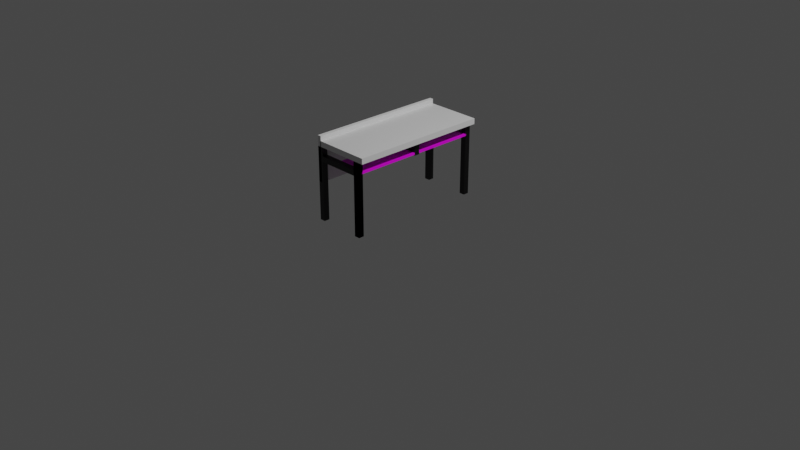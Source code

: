 # Source: table.blend  (saved by Blender 3.5.10; exported with 4.5.12 LTS)
import bpy
from mathutils import Matrix  # noqa: F401  (used for matrix-valued properties, if any)

bpy.ops.wm.read_factory_settings(use_empty=True)
scene = bpy.context.scene
scene.name = 'Scene'

# ---- collections
col_collection = bpy.data.collections.new('Collection'); scene.collection.children.link(col_collection)
col_table = bpy.data.collections.new('Table'); scene.collection.children.link(col_table)
col_main = bpy.data.collections.new('Main'); col_table.children.link(col_main)
col_table_leg = bpy.data.collections.new('Table leg'); col_table.children.link(col_table_leg)
col_drawers = bpy.data.collections.new('Drawers'); col_table.children.link(col_drawers)

# ---- images (referenced by path relative to the original .blend; pixels are not part of the script)
import os
ASSET_DIR = os.environ.get("B2B_ASSET_DIR", "")  # directory of the original .blend (textures are referenced by path, not embedded)
HERE = os.path.dirname(os.path.abspath(__file__))  # packed textures are extracted next to this script under _unpacked/

def load_image(name, relpath, width, height, colorspace="sRGB"):
    """Load a texture the original file referenced (path relative to the .blend, or extracted next to this script)."""
    p = next((c for c in (os.path.join(HERE, relpath), os.path.join(ASSET_DIR, relpath)) if relpath and os.path.exists(c)), "")
    if p:
        img = bpy.data.images.load(p, check_existing=True)
        img.name = name
    else:  # same state as the original file: an image datablock whose file is absent (Cycles renders it pink)
        img = bpy.data.images.new(name, width, height)
        img.source = "FILE"
        img.filepath = "//" + (relpath or name)
    img.colorspace_settings.name = colorspace
    return img
img_texture_table_drawer_jpg = load_image('texture_table_drawer.jpg', 'texture_table_drawer.jpg', 1024, 1024, 'sRGB')

# ---- materials (node trees are filled in below, after node groups)
mat_material_003 = bpy.data.materials.new('Material.003')
mat_material_003.use_transparent_shadow = False
mat_texture_table_leg = bpy.data.materials.new('texture_table_leg')
mat_texture_table_leg.use_transparent_shadow = False
mat_material_001 = bpy.data.materials.new('Material.001')
mat_material_001.use_transparent_shadow = False

# ---- material node trees
mat_material_003.use_nodes = True; mat_material_003.node_tree.nodes.clear()
_N = mat_material_003.node_tree.nodes; _L = mat_material_003.node_tree.links
n0 = _N.new('ShaderNodeBsdfPrincipled'); n0.name = 'Principled BSDF'; n0.location = (10, 300)
n0.distribution = 'GGX'
n0.subsurface_method = 'RANDOM_WALK_SKIN'
n0.inputs[3].default_value = 1.45
n0.inputs[27].default_value = (0.0, 0.0, 0.0, 1.0)
n0.inputs[28].default_value = 1.0
n1 = _N.new('ShaderNodeOutputMaterial'); n1.name = 'Material Output'; n1.location = (300, 300)
_L.new(n0.outputs[0], n1.inputs[0])
n1.is_active_output = True
mat_texture_table_leg.use_nodes = True; mat_texture_table_leg.node_tree.nodes.clear()
_N = mat_texture_table_leg.node_tree.nodes; _L = mat_texture_table_leg.node_tree.links
n0 = _N.new('ShaderNodeBsdfPrincipled'); n0.name = 'Principled BSDF'; n0.location = (10, 300)
n0.distribution = 'GGX'
n0.subsurface_method = 'RANDOM_WALK_SKIN'
n0.inputs[0].default_value = (0.0, 0.0, 0.0, 1.0)
n0.inputs[3].default_value = 1.45
n0.inputs[27].default_value = (0.0, 0.0, 0.0, 1.0)
n0.inputs[28].default_value = 1.0
n1 = _N.new('ShaderNodeOutputMaterial'); n1.name = 'Material Output'; n1.location = (300, 300)
_L.new(n0.outputs[0], n1.inputs[0])
n1.is_active_output = True
mat_material_001.use_nodes = True; mat_material_001.node_tree.nodes.clear()
_N = mat_material_001.node_tree.nodes; _L = mat_material_001.node_tree.links
n0 = _N.new('ShaderNodeBsdfPrincipled'); n0.name = 'Principled BSDF'; n0.location = (10, 300)
n0.distribution = 'GGX'
n0.subsurface_method = 'RANDOM_WALK_SKIN'
n0.inputs[3].default_value = 1.45
n0.inputs[27].default_value = (0.0, 0.0, 0.0, 1.0)
n0.inputs[28].default_value = 1.0
n1 = _N.new('ShaderNodeOutputMaterial'); n1.name = 'Material Output'; n1.location = (300, 300)
n2 = _N.new('ShaderNodeTexImage'); n2.name = 'Image Texture'; n2.location = (-280, 275)
n2.image = img_texture_table_drawer_jpg
_L.new(n0.outputs[0], n1.inputs[0])
_L.new(n2.outputs[0], n0.inputs[0])
n1.is_active_output = True

# ---- world
world_world = bpy.data.worlds.new('World'); scene.world = world_world
world_world.use_nodes = True; world_world.node_tree.nodes.clear()
_N = world_world.node_tree.nodes; _L = world_world.node_tree.links
n0 = _N.new('ShaderNodeOutputWorld'); n0.name = 'World Output'; n0.location = (300, 300)
n1 = _N.new('ShaderNodeBackground'); n1.name = 'Background'; n1.location = (10, 300)
n1.inputs[0].default_value = (0.05088, 0.05088, 0.05088, 1.0)
_L.new(n1.outputs[0], n0.inputs[0])
n0.is_active_output = True
world_world.color = (0.05088, 0.05088, 0.05088)
world_world.use_sun_shadow = False
world_world.sun_shadow_jitter_overblur = 0.0

# ---- cameras
cam_camera = bpy.data.cameras.new('Camera')
cam_camera.clip_end = 100.0
cam_camera.ortho_scale = 7.314

# ---- lights
light_light = bpy.data.lights.new('Light', 'POINT')
light_light.transmission_factor = 0.0
light_light.energy = 1000.0
light_light.shadow_soft_size = 0.1
light_light.shadow_maximum_resolution = 0.006
light_light.use_absolute_resolution = True

# ---- meshes
me_cube_002 = bpy.data.meshes.new('Cube.002')
me_cube_002.from_pydata([(-1.0, -1.0, -1.0), (-1.0, -1.0, 1.0), (-1.0, 1.0, -1.0), (-1.0, 1.0, 1.0), (1.0, -1.0, -1.0), (1.0, -1.0, 1.0), (1.0, 1.0, -1.0), (1.0, 1.0, 1.0)], [], [(0, 1, 3, 2), (2, 3, 7, 6), (6, 7, 5, 4), (4, 5, 1, 0), (2, 6, 4, 0), (7, 3, 1, 5)])
_uv = me_cube_002.uv_layers.new(name='UVMap')
_uv.uv.foreach_set('vector', [0.375, 0.0, 0.625, 0.0, 0.625, 0.25, 0.375, 0.25, 0.375, 0.25, 0.625, 0.25, 0.625, 0.5, 0.375, 0.5, 0.375, 0.5, 0.625, 0.5, 0.625, 0.75, 0.375, 0.75, 0.375, 0.75, 0.625, 0.75, 0.625, 1.0, 0.375, 1.0, 0.125, 0.5, 0.375, 0.5, 0.375, 0.75, 0.125, 0.75, 0.625, 0.5, 0.875, 0.5, 0.875, 0.75, 0.625, 0.75])
me_cube_002.update()
me_cube_001 = bpy.data.meshes.new('Cube.001')
me_cube_001.from_pydata([(-1.0, -1.0, -1.0), (-1.0, -1.0, 1.0), (-1.0, 1.0, -1.0), (-1.0, 1.0, 1.0), (1.0, -1.0, -1.0), (1.0, -1.0, 1.0), (1.0, 1.0, -1.0), (1.0, 1.0, 1.0)], [], [(0, 1, 3, 2), (2, 3, 7, 6), (6, 7, 5, 4), (4, 5, 1, 0), (2, 6, 4, 0), (7, 3, 1, 5)])
_uv = me_cube_001.uv_layers.new(name='UVMap')
_uv.uv.foreach_set('vector', [0.4024, 0.6667, 0.4024, 1.0, 0.2072, 1.0, 0.2072, 0.6667, 0.4024, 4.967e-08, 0.4024, 0.3333, 0.2072, 0.3333, 0.2072, 0.0, 0.5976, 4.967e-08, 0.5976, 0.3333, 0.4024, 0.3333, 0.4024, 0.0, 0.4024, 0.3333, 0.4024, 0.6667, 0.2072, 0.6667, 0.2072, 0.3333, 0.4024, 0.3333, 0.5976, 0.3333, 0.5976, 0.6667, 0.4024, 0.6667, 0.5976, 0.0, 0.7928, 4.967e-08, 0.7928, 0.3333, 0.5976, 0.3333])
me_cube_001.materials.append(mat_material_003)
me_cube_001.update()
me_cube_003 = bpy.data.meshes.new('Cube.003')
me_cube_003.from_pydata([(-1.0, -1.0, -1.0), (-1.0, -1.0, 1.0), (-1.0, 1.0, -1.0), (-1.0, 1.0, 1.0), (1.0, -1.0, -1.0), (1.0, -1.0, 1.0), (1.0, 1.0, -1.0), (1.0, 1.0, 1.0)], [], [(0, 1, 3, 2), (2, 3, 7, 6), (6, 7, 5, 4), (4, 5, 1, 0), (2, 6, 4, 0), (7, 3, 1, 5)])
_uv = me_cube_003.uv_layers.new(name='UVMap')
_uv.uv.foreach_set('vector', [0.375, 0.0, 0.625, 0.0, 0.625, 0.25, 0.375, 0.25, 0.375, 0.25, 0.625, 0.25, 0.625, 0.5, 0.375, 0.5, 0.375, 0.5, 0.625, 0.5, 0.625, 0.75, 0.375, 0.75, 0.375, 0.75, 0.625, 0.75, 0.625, 1.0, 0.375, 1.0, 0.125, 0.5, 0.375, 0.5, 0.375, 0.75, 0.125, 0.75, 0.625, 0.5, 0.875, 0.5, 0.875, 0.75, 0.625, 0.75])
me_cube_003.materials.append(mat_texture_table_leg)
me_cube_003.update()
me_cube_004 = bpy.data.meshes.new('Cube.004')
me_cube_004.from_pydata([(-1.0, -1.0, -1.0), (-1.0, -1.0, 1.0), (-1.0, 1.0, -1.0), (-1.0, 1.0, 1.0), (1.0, -1.0, -1.0), (1.0, -1.0, 1.0), (1.0, 1.0, -1.0), (1.0, 1.0, 1.0)], [], [(0, 1, 3, 2), (2, 3, 7, 6), (6, 7, 5, 4), (4, 5, 1, 0), (2, 6, 4, 0), (7, 3, 1, 5)])
_uv = me_cube_004.uv_layers.new(name='UVMap')
_uv.uv.foreach_set('vector', [0.375, 0.0, 0.625, 0.0, 0.625, 0.25, 0.375, 0.25, 0.375, 0.25, 0.625, 0.25, 0.625, 0.5, 0.375, 0.5, 0.375, 0.5, 0.625, 0.5, 0.625, 0.75, 0.375, 0.75, 0.375, 0.75, 0.625, 0.75, 0.625, 1.0, 0.375, 1.0, 0.125, 0.5, 0.375, 0.5, 0.375, 0.75, 0.125, 0.75, 0.625, 0.5, 0.875, 0.5, 0.875, 0.75, 0.625, 0.75])
me_cube_004.update()
me_cube_005 = bpy.data.meshes.new('Cube.005')
me_cube_005.from_pydata([(-1.0, -1.0, -1.0), (-1.0, -1.0, 1.0), (-1.0, 1.0, -1.0), (-1.0, 1.0, 1.0), (1.0, -1.0, -1.0), (1.0, -1.0, 1.0), (1.0, 1.0, -1.0), (1.0, 1.0, 1.0)], [], [(0, 1, 3, 2), (2, 3, 7, 6), (6, 7, 5, 4), (4, 5, 1, 0), (2, 6, 4, 0), (7, 3, 1, 5)])
_uv = me_cube_005.uv_layers.new(name='UVMap')
_uv.uv.foreach_set('vector', [0.375, 0.0, 0.625, 0.0, 0.625, 0.25, 0.375, 0.25, 0.375, 0.25, 0.625, 0.25, 0.625, 0.5, 0.375, 0.5, 0.375, 0.5, 0.625, 0.5, 0.625, 0.75, 0.375, 0.75, 0.375, 0.75, 0.625, 0.75, 0.625, 1.0, 0.375, 1.0, 0.125, 0.5, 0.375, 0.5, 0.375, 0.75, 0.125, 0.75, 0.625, 0.5, 0.875, 0.5, 0.875, 0.75, 0.625, 0.75])
me_cube_005.materials.append(mat_texture_table_leg)
me_cube_005.update()
me_cube_006 = bpy.data.meshes.new('Cube.006')
me_cube_006.from_pydata([(-1.0, -1.0, -1.0), (-1.0, -1.0, 1.0), (-1.0, 1.0, -1.0), (-1.0, 1.0, 1.0), (1.0, -1.0, -1.0), (1.0, -1.0, 1.0), (1.0, 1.0, -1.0), (1.0, 1.0, 1.0)], [], [(0, 1, 3, 2), (2, 3, 7, 6), (6, 7, 5, 4), (4, 5, 1, 0), (2, 6, 4, 0), (7, 3, 1, 5)])
_uv = me_cube_006.uv_layers.new(name='UVMap')
_uv.uv.foreach_set('vector', [0.375, 0.0, 0.625, 0.0, 0.625, 0.25, 0.375, 0.25, 0.375, 0.25, 0.625, 0.25, 0.625, 0.5, 0.375, 0.5, 0.375, 0.5, 0.625, 0.5, 0.625, 0.75, 0.375, 0.75, 0.375, 0.75, 0.625, 0.75, 0.625, 1.0, 0.375, 1.0, 0.125, 0.5, 0.375, 0.5, 0.375, 0.75, 0.125, 0.75, 0.625, 0.5, 0.875, 0.5, 0.875, 0.75, 0.625, 0.75])
me_cube_006.materials.append(mat_texture_table_leg)
me_cube_006.update()
me_cube_007 = bpy.data.meshes.new('Cube.007')
me_cube_007.from_pydata([(-1.0, -1.0, -1.0), (-1.0, -1.0, 1.0), (-1.0, 1.0, -1.0), (-1.0, 1.0, 1.0), (1.0, -1.0, -1.0), (1.0, -1.0, 1.0), (1.0, 1.0, -1.0), (1.0, 1.0, 1.0)], [], [(0, 1, 3, 2), (2, 3, 7, 6), (6, 7, 5, 4), (4, 5, 1, 0), (2, 6, 4, 0), (7, 3, 1, 5)])
_uv = me_cube_007.uv_layers.new(name='UVMap')
_uv.uv.foreach_set('vector', [0.375, 0.0, 0.625, 0.0, 0.625, 0.25, 0.375, 0.25, 0.375, 0.25, 0.625, 0.25, 0.625, 0.5, 0.375, 0.5, 0.375, 0.5, 0.625, 0.5, 0.625, 0.75, 0.375, 0.75, 0.375, 0.75, 0.625, 0.75, 0.625, 1.0, 0.375, 1.0, 0.125, 0.5, 0.375, 0.5, 0.375, 0.75, 0.125, 0.75, 0.625, 0.5, 0.875, 0.5, 0.875, 0.75, 0.625, 0.75])
me_cube_007.materials.append(mat_texture_table_leg)
me_cube_007.update()
me_cube_009 = bpy.data.meshes.new('Cube.009')
me_cube_009.from_pydata([(-1.0, -1.0, -1.0), (-1.0, -1.0, 1.0), (-1.0, 1.0, -1.0), (-1.0, 1.0, 1.0), (1.0, -1.0, -1.0), (1.0, -1.0, 1.0), (1.0, 1.0, -1.0), (1.0, 1.0, 1.0)], [], [(0, 1, 3, 2), (2, 3, 7, 6), (6, 7, 5, 4), (4, 5, 1, 0), (2, 6, 4, 0), (7, 3, 1, 5)])
_uv = me_cube_009.uv_layers.new(name='UVMap')
_uv.uv.foreach_set('vector', [0.375, 0.0, 0.625, 0.0, 0.625, 0.25, 0.375, 0.25, 0.375, 0.25, 0.625, 0.25, 0.625, 0.5, 0.375, 0.5, 0.375, 0.5, 0.625, 0.5, 0.625, 0.75, 0.375, 0.75, 0.375, 0.75, 0.625, 0.75, 0.625, 1.0, 0.375, 1.0, 0.125, 0.5, 0.375, 0.5, 0.375, 0.75, 0.125, 0.75, 0.625, 0.5, 0.875, 0.5, 0.875, 0.75, 0.625, 0.75])
me_cube_009.materials.append(mat_texture_table_leg)
me_cube_009.update()
me_cube_010 = bpy.data.meshes.new('Cube.010')
me_cube_010.from_pydata([(-1.0, -1.0, -1.0), (-1.0, -1.0, 1.0), (-1.0, 1.0, -1.0), (-1.0, 1.0, 1.0), (1.0, -1.0, -1.0), (1.0, -1.0, 1.0), (1.0, 1.0, -1.0), (1.0, 1.0, 1.0)], [], [(0, 1, 3, 2), (2, 3, 7, 6), (6, 7, 5, 4), (4, 5, 1, 0), (2, 6, 4, 0), (7, 3, 1, 5)])
_uv = me_cube_010.uv_layers.new(name='UVMap')
_uv.uv.foreach_set('vector', [0.375, 0.0, 0.625, 0.0, 0.625, 0.25, 0.375, 0.25, 0.375, 0.25, 0.625, 0.25, 0.625, 0.5, 0.375, 0.5, 0.375, 0.5, 0.625, 0.5, 0.625, 0.75, 0.375, 0.75, 0.375, 0.75, 0.625, 0.75, 0.625, 1.0, 0.375, 1.0, 0.125, 0.5, 0.375, 0.5, 0.375, 0.75, 0.125, 0.75, 0.625, 0.5, 0.875, 0.5, 0.875, 0.75, 0.625, 0.75])
me_cube_010.materials.append(mat_texture_table_leg)
me_cube_010.update()
me_cube_008 = bpy.data.meshes.new('Cube.008')
me_cube_008.from_pydata([(-1.0, -1.0, -1.0), (-1.0, -1.0, 1.0), (-1.0, 1.0, -1.0), (-1.0, 1.0, 1.0), (1.0, -1.0, -1.0), (1.0, -1.0, 1.0), (1.0, 1.0, -1.0), (1.0, 1.0, 1.0)], [], [(0, 1, 3, 2), (2, 3, 7, 6), (6, 7, 5, 4), (4, 5, 1, 0), (2, 6, 4, 0), (7, 3, 1, 5)])
_uv = me_cube_008.uv_layers.new(name='UVMap')
_uv.uv.foreach_set('vector', [0.375, 0.0, 0.625, 0.0, 0.625, 0.25, 0.375, 0.25, 0.375, 0.25, 0.625, 0.25, 0.625, 0.5, 0.375, 0.5, 0.375, 0.5, 0.625, 0.5, 0.625, 0.75, 0.375, 0.75, 0.375, 0.75, 0.625, 0.75, 0.625, 1.0, 0.375, 1.0, 0.125, 0.5, 0.375, 0.5, 0.375, 0.75, 0.125, 0.75, 0.625, 0.5, 0.875, 0.5, 0.875, 0.75, 0.625, 0.75])
me_cube_008.materials.append(mat_material_001)
me_cube_008.update()
me_cube_012 = bpy.data.meshes.new('Cube.012')
me_cube_012.from_pydata([(-1.0, -1.0, -1.0), (-1.0, -1.0, 1.0), (-1.0, 1.0, -1.0), (-1.0, 1.0, 1.0), (1.0, -1.0, -1.0), (1.0, -1.0, 1.0), (1.0, 1.0, -1.0), (1.0, 1.0, 1.0)], [], [(0, 1, 3, 2), (2, 3, 7, 6), (6, 7, 5, 4), (4, 5, 1, 0), (2, 6, 4, 0), (7, 3, 1, 5)])
_uv = me_cube_012.uv_layers.new(name='UVMap')
_uv.uv.foreach_set('vector', [0.375, 0.0, 0.625, 0.0, 0.625, 0.25, 0.375, 0.25, 0.375, 0.25, 0.625, 0.25, 0.625, 0.5, 0.375, 0.5, 0.375, 0.5, 0.625, 0.5, 0.625, 0.75, 0.375, 0.75, 0.375, 0.75, 0.625, 0.75, 0.625, 1.0, 0.375, 1.0, 0.125, 0.5, 0.375, 0.5, 0.375, 0.75, 0.125, 0.75, 0.625, 0.5, 0.875, 0.5, 0.875, 0.75, 0.625, 0.75])
me_cube_012.materials.append(mat_material_001)
me_cube_012.update()
me_cube_014 = bpy.data.meshes.new('Cube.014')
me_cube_014.from_pydata([(-1.0, -1.0, -1.0), (-1.0, -1.0, 1.0), (-1.0, 1.0, -1.0), (-1.0, 1.0, 1.0), (1.0, -1.0, -1.0), (1.0, -1.0, 1.0), (1.0, 1.0, -1.0), (1.0, 1.0, 1.0)], [], [(0, 1, 3, 2), (2, 3, 7, 6), (6, 7, 5, 4), (4, 5, 1, 0), (2, 6, 4, 0), (7, 3, 1, 5)])
_uv = me_cube_014.uv_layers.new(name='UVMap')
_uv.uv.foreach_set('vector', [0.375, 0.0, 0.625, 0.0, 0.625, 0.25, 0.375, 0.25, 0.375, 0.25, 0.625, 0.25, 0.625, 0.5, 0.375, 0.5, 0.375, 0.5, 0.625, 0.5, 0.625, 0.75, 0.375, 0.75, 0.375, 0.75, 0.625, 0.75, 0.625, 1.0, 0.375, 1.0, 0.125, 0.5, 0.375, 0.5, 0.375, 0.75, 0.125, 0.75, 0.625, 0.5, 0.875, 0.5, 0.875, 0.75, 0.625, 0.75])
me_cube_014.materials.append(mat_texture_table_leg)
me_cube_014.update()
me_cube_015 = bpy.data.meshes.new('Cube.015')
me_cube_015.from_pydata([(-1.0, -1.0, -1.0), (-1.0, -1.0, 1.0), (-1.0, 1.0, -1.0), (-1.0, 1.0, 1.0), (1.0, -1.0, -1.0), (1.0, -1.0, 1.0), (1.0, 1.0, -1.0), (1.0, 1.0, 1.0)], [], [(0, 1, 3, 2), (2, 3, 7, 6), (6, 7, 5, 4), (4, 5, 1, 0), (2, 6, 4, 0), (7, 3, 1, 5)])
_uv = me_cube_015.uv_layers.new(name='UVMap')
_uv.uv.foreach_set('vector', [0.375, 0.0, 0.625, 0.0, 0.625, 0.25, 0.375, 0.25, 0.375, 0.25, 0.625, 0.25, 0.625, 0.5, 0.375, 0.5, 0.375, 0.5, 0.625, 0.5, 0.625, 0.75, 0.375, 0.75, 0.375, 0.75, 0.625, 0.75, 0.625, 1.0, 0.375, 1.0, 0.125, 0.5, 0.375, 0.5, 0.375, 0.75, 0.125, 0.75, 0.625, 0.5, 0.875, 0.5, 0.875, 0.75, 0.625, 0.75])
me_cube_015.materials.append(mat_texture_table_leg)
me_cube_015.update()

# ---- objects
ob_light = bpy.data.objects.new('Light', light_light)
ob_camera = bpy.data.objects.new('Camera', cam_camera)
ob_cube_001 = bpy.data.objects.new('Cube.001', me_cube_002)
ob_mat_ban = bpy.data.objects.new('Mat ban', me_cube_001)
ob_cube_002 = bpy.data.objects.new('Cube.002', me_cube_003)
ob_cube_003 = bpy.data.objects.new('Cube.003', me_cube_004)
ob_cube_004 = bpy.data.objects.new('Cube.004', me_cube_005)
ob_cube_005 = bpy.data.objects.new('Cube.005', me_cube_006)
ob_cube_006 = bpy.data.objects.new('Cube.006', me_cube_007)
ob_cube = bpy.data.objects.new('Cube', me_cube_009)
ob_cube_007 = bpy.data.objects.new('Cube.007', me_cube_010)
ob_drawer = bpy.data.objects.new('Drawer?', me_cube_008)
ob_drawer__001 = bpy.data.objects.new('Drawer?.001', me_cube_012)
ob_cube_008 = bpy.data.objects.new('Cube.008', me_cube_014)
ob_cube_009 = bpy.data.objects.new('Cube.009', me_cube_015)

# ---- transforms, parenting, visibility, modifiers, constraints
ob_light.location = (4.076, 1.005, 5.904)
ob_light.rotation_euler = (0.6503, 0.05522, 1.866)
ob_light.lock_rotations_4d = False
ob_light.empty_display_type = 'ARROWS'
ob_light.color = (0.0, 0.0, 0.0, 0.0)
ob_light.lineart.crease_threshold = 0.0
ob_camera.location = (7.359, -6.926, 4.958)
ob_camera.rotation_euler = (1.109, 0.0, 0.8149)
ob_camera.lock_rotations_4d = False
ob_camera.empty_display_type = 'ARROWS'
ob_camera.color = (0.0, 0.0, 0.0, 0.0)
ob_camera.display_type = 'WIRE'
ob_camera.lineart.crease_threshold = 0.0
ob_cube_001.location = (-0.31, 0.0, 0.78)
ob_cube_001.scale = (0.02, -0.75, -0.24)
ob_mat_ban.location = (0.0, 0.0, 0.94)
ob_mat_ban.scale = (0.3, 0.75, 0.03)
ob_cube_002.location = (-0.3, -0.72, 0.52)
ob_cube_002.scale = (0.03, 0.03, 0.39)
ob_cube_003.location = (0.21, -0.72, 0.52)
ob_cube_003.scale = (0.03, 0.03, 0.39)
ob_cube_004.location = (0.21, 0.01, 0.84)
ob_cube_004.scale = (0.03, 0.03, 0.07)
ob_cube_005.location = (-0.3, 0.72, 0.52)
ob_cube_005.scale = (0.03, 0.03, 0.39)
ob_cube_006.location = (0.21, 0.72, 0.52)
ob_cube_006.scale = (0.03, 0.03, 0.39)
ob_cube.location = (-0.04, 0.01, 0.8)
ob_cube.scale = (-0.25, 0.03, 0.029)
ob_cube_007.location = (-0.06, 0.72, 0.79)
ob_cube_007.scale = (-0.27, 0.03, 0.029)
ob_drawer.location = (0.07, -0.36, 0.79)
ob_drawer.scale = (0.17, 0.34, 0.01)
ob_drawer__001.location = (0.07, 0.37, 0.79)
ob_drawer__001.scale = (0.17, 0.33, 0.01)
ob_cube_008.location = (0.21, -0.72, 0.52)
ob_cube_008.scale = (0.03, 0.03, 0.39)
ob_cube_009.location = (-0.04, -0.72, 0.79)
ob_cube_009.scale = (-0.23, 0.03, 0.029)

# ---- collection membership
col_collection.objects.link(ob_light)
col_collection.objects.link(ob_camera)
col_main.objects.link(ob_cube_001)
col_main.objects.link(ob_mat_ban)
col_table_leg.objects.link(ob_cube_002)
col_table_leg.objects.link(ob_cube_003)
col_table_leg.objects.link(ob_cube_004)
col_table_leg.objects.link(ob_cube_005)
col_table_leg.objects.link(ob_cube_006)
col_table_leg.objects.link(ob_cube)
col_table_leg.objects.link(ob_cube_007)
col_drawers.objects.link(ob_drawer)
col_drawers.objects.link(ob_drawer__001)
col_drawers.objects.link(ob_cube_008)
col_drawers.objects.link(ob_cube_009)

# ---- scene / render settings (as saved in the file)
scene.camera = ob_camera
scene.frame_start = 1; scene.frame_end = 250; scene.frame_set(5)
scene.render.engine = 'BLENDER_EEVEE_NEXT'
scene.cycles.sampling_pattern = 'TABULATED_SOBOL'
scene.view_settings.view_transform = 'Filmic'
bpy.context.view_layer.update()
